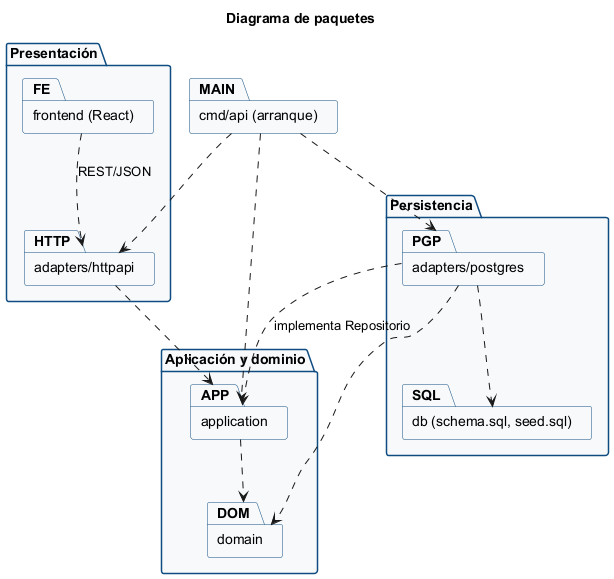

The diagram above was rendered by PlantUML. Its source (embedded in the PNG):
@startuml paquetes
skinparamlocked shadowing false
skinparam shadowing false
skinparam defaultFontName Arial
skinparam packageBackgroundColor #F7F9FB
skinparam packageBorderColor #0f4c81
title Diagrama de paquetes

package "Presentación" {
  package "frontend (React)" as FE
  package "adapters/httpapi" as HTTP
}
package "Aplicación y dominio" {
  package "application" as APP
  package "domain" as DOM
}
package "Persistencia" {
  package "adapters/postgres" as PGP
  package "db (schema.sql, seed.sql)" as SQL
}
package "cmd/api (arranque)" as MAIN

FE ..> HTTP : REST/JSON
HTTP ..> APP
APP ..> DOM
PGP ..> APP : implementa Repositorio
PGP ..> DOM
PGP ..> SQL
MAIN ..> HTTP
MAIN ..> PGP
MAIN ..> APP
@enduml